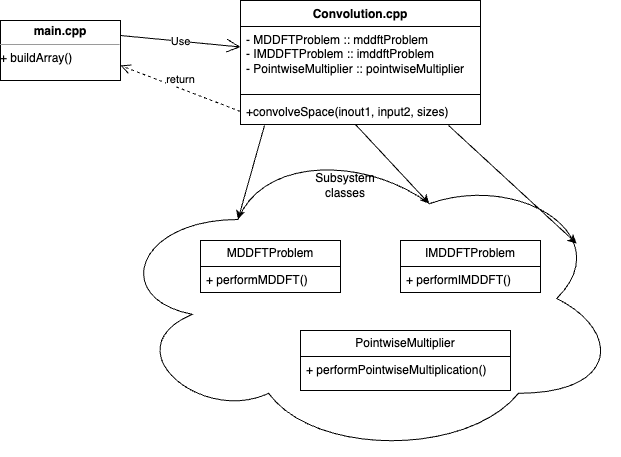

The diagram above was exported from draw.io. Its source (the exported page's mxGraphModel, read from the mxfile embedded in the PNG):
<mxGraphModel dx="954" dy="606" grid="1" gridSize="10" guides="1" tooltips="1" connect="1" arrows="1" fold="1" page="1" pageScale="1" pageWidth="850" pageHeight="1100" math="0" shadow="0">
  <root>
    <mxCell id="0" />
    <mxCell id="1" parent="0" />
    <mxCell id="T9J1kQFq8p-dezOQmgJS-22" value="" style="ellipse;shape=cloud;whiteSpace=wrap;html=1;" vertex="1" parent="1">
      <mxGeometry x="160" y="260" width="510" height="316" as="geometry" />
    </mxCell>
    <mxCell id="T9J1kQFq8p-dezOQmgJS-3" value="Convolution.cpp" style="swimlane;fontStyle=1;align=center;verticalAlign=top;childLayout=stackLayout;horizontal=1;startSize=26;horizontalStack=0;resizeParent=1;resizeParentMax=0;resizeLast=0;collapsible=1;marginBottom=0;whiteSpace=wrap;html=1;" vertex="1" parent="1">
      <mxGeometry x="290" y="120" width="240" height="124" as="geometry" />
    </mxCell>
    <mxCell id="T9J1kQFq8p-dezOQmgJS-4" value="- MDDFTProblem :: mddftProblem&lt;br&gt;- IMDDFTProblem :: imddftProblem&lt;br&gt;- PointwiseMultiplier :: pointwiseMultiplier" style="text;strokeColor=none;fillColor=none;align=left;verticalAlign=top;spacingLeft=4;spacingRight=4;overflow=hidden;rotatable=0;points=[[0,0.5],[1,0.5]];portConstraint=eastwest;whiteSpace=wrap;html=1;" vertex="1" parent="T9J1kQFq8p-dezOQmgJS-3">
      <mxGeometry y="26" width="240" height="64" as="geometry" />
    </mxCell>
    <mxCell id="T9J1kQFq8p-dezOQmgJS-5" value="" style="line;strokeWidth=1;fillColor=none;align=left;verticalAlign=middle;spacingTop=-1;spacingLeft=3;spacingRight=3;rotatable=0;labelPosition=right;points=[];portConstraint=eastwest;strokeColor=inherit;" vertex="1" parent="T9J1kQFq8p-dezOQmgJS-3">
      <mxGeometry y="90" width="240" height="8" as="geometry" />
    </mxCell>
    <mxCell id="T9J1kQFq8p-dezOQmgJS-6" value="+convolveSpace(inout1, input2, sizes)" style="text;strokeColor=none;fillColor=none;align=left;verticalAlign=top;spacingLeft=4;spacingRight=4;overflow=hidden;rotatable=0;points=[[0,0.5],[1,0.5]];portConstraint=eastwest;whiteSpace=wrap;html=1;" vertex="1" parent="T9J1kQFq8p-dezOQmgJS-3">
      <mxGeometry y="98" width="240" height="26" as="geometry" />
    </mxCell>
    <mxCell id="T9J1kQFq8p-dezOQmgJS-8" value="return" style="html=1;verticalAlign=bottom;endArrow=open;dashed=1;endSize=8;curved=0;rounded=0;exitX=0;exitY=0.5;exitDx=0;exitDy=0;entryX=1;entryY=0.75;entryDx=0;entryDy=0;" edge="1" parent="1" source="T9J1kQFq8p-dezOQmgJS-6" target="T9J1kQFq8p-dezOQmgJS-11">
      <mxGeometry relative="1" as="geometry">
        <mxPoint x="250" y="190" as="sourcePoint" />
        <mxPoint x="170" y="190" as="targetPoint" />
      </mxGeometry>
    </mxCell>
    <mxCell id="T9J1kQFq8p-dezOQmgJS-9" value="Use" style="endArrow=open;endSize=12;html=1;rounded=0;exitX=1;exitY=0.25;exitDx=0;exitDy=0;" edge="1" parent="1" source="T9J1kQFq8p-dezOQmgJS-11" target="T9J1kQFq8p-dezOQmgJS-4">
      <mxGeometry width="160" relative="1" as="geometry">
        <mxPoint x="170" y="165" as="sourcePoint" />
        <mxPoint x="490" y="260" as="targetPoint" />
      </mxGeometry>
    </mxCell>
    <mxCell id="T9J1kQFq8p-dezOQmgJS-11" value="&lt;p style=&quot;margin:0px;margin-top:4px;text-align:center;&quot;&gt;&lt;b&gt;main.cpp&lt;/b&gt;&lt;/p&gt;&lt;hr size=&quot;1&quot;&gt;&lt;div style=&quot;height:2px;&quot;&gt;+ buildArray()&lt;/div&gt;&lt;div style=&quot;height:2px;&quot;&gt;&lt;br&gt;&lt;/div&gt;&lt;div style=&quot;height:2px;&quot;&gt;&lt;br&gt;&lt;/div&gt;&lt;div style=&quot;height:2px;&quot;&gt;&lt;br&gt;&lt;/div&gt;&lt;div style=&quot;height:2px;&quot;&gt;&lt;br&gt;&lt;/div&gt;&lt;div style=&quot;height:2px;&quot;&gt;&lt;br&gt;&lt;/div&gt;&lt;div style=&quot;height:2px;&quot;&gt;&lt;br&gt;&lt;/div&gt;&lt;div style=&quot;height:2px;&quot;&gt;&lt;br&gt;&lt;/div&gt;&lt;div style=&quot;height:2px;&quot;&gt;&lt;br&gt;&lt;/div&gt;" style="verticalAlign=top;align=left;overflow=fill;fontSize=12;fontFamily=Helvetica;html=1;whiteSpace=wrap;" vertex="1" parent="1">
      <mxGeometry x="50" y="140" width="120" height="60" as="geometry" />
    </mxCell>
    <mxCell id="T9J1kQFq8p-dezOQmgJS-14" value="MDDFTProblem" style="swimlane;fontStyle=0;childLayout=stackLayout;horizontal=1;startSize=26;fillColor=none;horizontalStack=0;resizeParent=1;resizeParentMax=0;resizeLast=0;collapsible=1;marginBottom=0;whiteSpace=wrap;html=1;" vertex="1" parent="1">
      <mxGeometry x="250" y="360" width="140" height="52" as="geometry" />
    </mxCell>
    <mxCell id="T9J1kQFq8p-dezOQmgJS-15" value="+ performMDDFT()" style="text;strokeColor=none;fillColor=none;align=left;verticalAlign=top;spacingLeft=4;spacingRight=4;overflow=hidden;rotatable=0;points=[[0,0.5],[1,0.5]];portConstraint=eastwest;whiteSpace=wrap;html=1;" vertex="1" parent="T9J1kQFq8p-dezOQmgJS-14">
      <mxGeometry y="26" width="140" height="26" as="geometry" />
    </mxCell>
    <mxCell id="T9J1kQFq8p-dezOQmgJS-18" value="PointwiseMultiplier" style="swimlane;fontStyle=0;childLayout=stackLayout;horizontal=1;startSize=26;fillColor=none;horizontalStack=0;resizeParent=1;resizeParentMax=0;resizeLast=0;collapsible=1;marginBottom=0;whiteSpace=wrap;html=1;" vertex="1" parent="1">
      <mxGeometry x="350" y="450" width="210" height="60" as="geometry" />
    </mxCell>
    <mxCell id="T9J1kQFq8p-dezOQmgJS-19" value="+ performPointwiseMultiplication()" style="text;strokeColor=none;fillColor=none;align=left;verticalAlign=top;spacingLeft=4;spacingRight=4;overflow=hidden;rotatable=0;points=[[0,0.5],[1,0.5]];portConstraint=eastwest;whiteSpace=wrap;html=1;" vertex="1" parent="T9J1kQFq8p-dezOQmgJS-18">
      <mxGeometry y="26" width="210" height="34" as="geometry" />
    </mxCell>
    <mxCell id="T9J1kQFq8p-dezOQmgJS-20" value="IMDDFTProblem" style="swimlane;fontStyle=0;childLayout=stackLayout;horizontal=1;startSize=26;fillColor=none;horizontalStack=0;resizeParent=1;resizeParentMax=0;resizeLast=0;collapsible=1;marginBottom=0;whiteSpace=wrap;html=1;" vertex="1" parent="1">
      <mxGeometry x="450" y="360" width="140" height="52" as="geometry" />
    </mxCell>
    <mxCell id="T9J1kQFq8p-dezOQmgJS-21" value="+ performIMDDFT()" style="text;strokeColor=none;fillColor=none;align=left;verticalAlign=top;spacingLeft=4;spacingRight=4;overflow=hidden;rotatable=0;points=[[0,0.5],[1,0.5]];portConstraint=eastwest;whiteSpace=wrap;html=1;" vertex="1" parent="T9J1kQFq8p-dezOQmgJS-20">
      <mxGeometry y="26" width="140" height="26" as="geometry" />
    </mxCell>
    <mxCell id="T9J1kQFq8p-dezOQmgJS-23" value="Subsystem classes" style="text;html=1;strokeColor=none;fillColor=none;align=center;verticalAlign=middle;whiteSpace=wrap;rounded=0;" vertex="1" parent="1">
      <mxGeometry x="365" y="290" width="60" height="30" as="geometry" />
    </mxCell>
    <mxCell id="T9J1kQFq8p-dezOQmgJS-25" value="" style="endArrow=classic;html=1;rounded=0;entryX=0.25;entryY=0.25;entryDx=0;entryDy=0;entryPerimeter=0;exitX=0.1;exitY=1.038;exitDx=0;exitDy=0;exitPerimeter=0;" edge="1" parent="1" source="T9J1kQFq8p-dezOQmgJS-6" target="T9J1kQFq8p-dezOQmgJS-22">
      <mxGeometry width="50" height="50" relative="1" as="geometry">
        <mxPoint x="460" y="340" as="sourcePoint" />
        <mxPoint x="510" y="290" as="targetPoint" />
      </mxGeometry>
    </mxCell>
    <mxCell id="T9J1kQFq8p-dezOQmgJS-26" value="" style="endArrow=classic;html=1;rounded=0;entryX=0.625;entryY=0.2;entryDx=0;entryDy=0;entryPerimeter=0;exitX=0.479;exitY=1;exitDx=0;exitDy=0;exitPerimeter=0;" edge="1" parent="1" source="T9J1kQFq8p-dezOQmgJS-6" target="T9J1kQFq8p-dezOQmgJS-22">
      <mxGeometry width="50" height="50" relative="1" as="geometry">
        <mxPoint x="324" y="255" as="sourcePoint" />
        <mxPoint x="298" y="333" as="targetPoint" />
      </mxGeometry>
    </mxCell>
    <mxCell id="T9J1kQFq8p-dezOQmgJS-27" value="" style="endArrow=classic;html=1;rounded=0;entryX=0.914;entryY=0.326;entryDx=0;entryDy=0;entryPerimeter=0;exitX=0.867;exitY=1.038;exitDx=0;exitDy=0;exitPerimeter=0;" edge="1" parent="1" source="T9J1kQFq8p-dezOQmgJS-6" target="T9J1kQFq8p-dezOQmgJS-22">
      <mxGeometry width="50" height="50" relative="1" as="geometry">
        <mxPoint x="334" y="265" as="sourcePoint" />
        <mxPoint x="308" y="343" as="targetPoint" />
      </mxGeometry>
    </mxCell>
  </root>
</mxGraphModel>